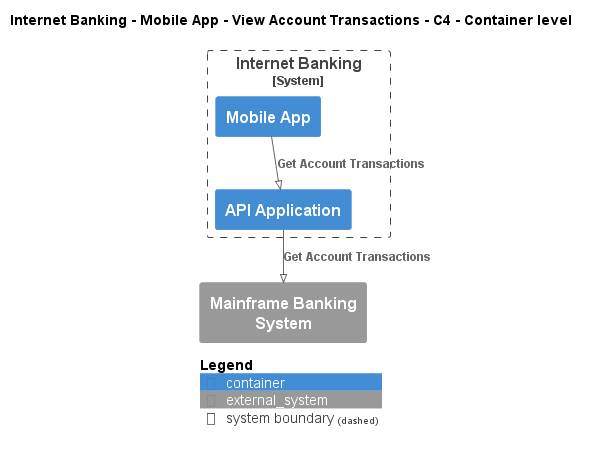

The diagram above was rendered by PlantUML. Its source (embedded in the PNG):
@startuml
!pragma layout smetana
!include ..\..\..\..\..\..\..\.c4s\C4_Container.puml

AddElementTag("c4interflow:lifecycle:new", $bgColor=green, $fontColor=#ffffff, $borderColor=green, $shadowing="False")
AddElementTag("c4interflow:lifecycle:changed", $bgColor=orange, $fontColor=#ffffff, $borderColor=orange, $shadowing="False")
AddElementTag("c4interflow:lifecycle:removed", $bgColor=red, $fontColor=#ffffff, $borderColor=red, $shadowing="False")

AddRelTag("c4interflow:lifecycle:new", $textColor=green, $lineColor=green)
AddRelTag("c4interflow:lifecycle:changed", $textColor=orange, $lineColor=orange)
AddRelTag("c4interflow:lifecycle:removed", $textColor=red, $lineColor=red)

SHOW_PERSON_PORTRAIT()
LAYOUT_TOP_DOWN()

skinparam linetype polyline

title Internet Banking - Mobile App - View Account Transactions - C4 - Container level


System_Boundary(BigBankPlc.SoftwareSystems.InternetBanking, "Internet Banking") {
    Container(BigBankPlc.SoftwareSystems.InternetBanking.Containers.MobileApp, "Mobile App", "", "")
    Container(BigBankPlc.SoftwareSystems.InternetBanking.Containers.APIApplication, "API Application", "", "")
}
System_Ext(BigBankPlc.SoftwareSystems.MainframeBankingSystem, "Mainframe Banking System", "")

Rel(BigBankPlc.SoftwareSystems.InternetBanking.Containers.MobileApp, BigBankPlc.SoftwareSystems.InternetBanking.Containers.APIApplication, "Get Account Transactions")
Rel(BigBankPlc.SoftwareSystems.InternetBanking.Containers.APIApplication, BigBankPlc.SoftwareSystems.MainframeBankingSystem, "Get Account Transactions")


SHOW_LEGEND()
@enduml